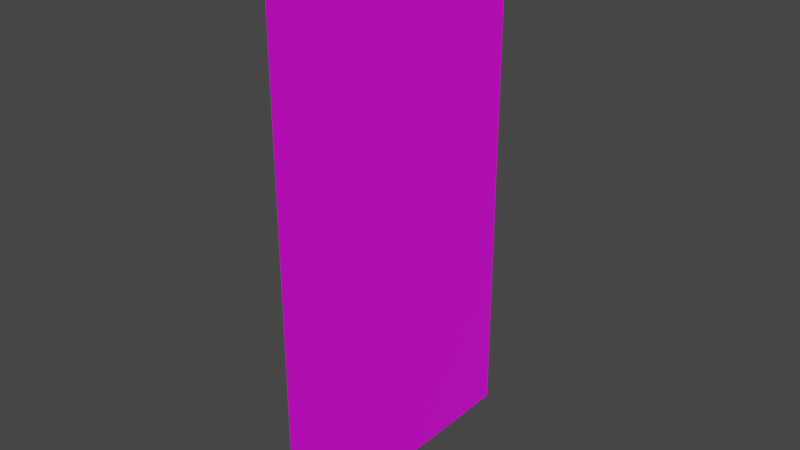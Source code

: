 # Source: blend.blend  (saved by Blender 3.1.7; exported with 4.5.12 LTS)
import bpy
from mathutils import Matrix  # noqa: F401  (used for matrix-valued properties, if any)

bpy.ops.wm.read_factory_settings(use_empty=True)
scene = bpy.context.scene
scene.name = 'Scene'

# ---- collections
col_collection = bpy.data.collections.new('Collection'); scene.collection.children.link(col_collection)

# ---- images (referenced by path relative to the original .blend; pixels are not part of the script)
import os
ASSET_DIR = os.environ.get("B2B_ASSET_DIR", "")  # directory of the original .blend (textures are referenced by path, not embedded)
HERE = os.path.dirname(os.path.abspath(__file__))  # packed textures are extracted next to this script under _unpacked/

def load_image(name, relpath, width, height, colorspace="sRGB"):
    """Load a texture the original file referenced (path relative to the .blend, or extracted next to this script)."""
    p = next((c for c in (os.path.join(HERE, relpath), os.path.join(ASSET_DIR, relpath)) if relpath and os.path.exists(c)), "")
    if p:
        img = bpy.data.images.load(p, check_existing=True)
        img.name = name
    else:  # same state as the original file: an image datablock whose file is absent (Cycles renders it pink)
        img = bpy.data.images.new(name, width, height)
        img.source = "FILE"
        img.filepath = "//" + (relpath or name)
    img.colorspace_settings.name = colorspace
    return img
img_2_png = load_image('인화성시약장보관함2.PNG', '인화성시약장보관함2.PNG', 1024, 1024, 'sRGB')

# ---- materials (node trees are filled in below, after node groups)
mat_fridge_3 = bpy.data.materials.new('fridge_3')
mat_fridge_3.use_transparent_shadow = False
mat_fridge_3.roughness = 0.69
mat_glass = bpy.data.materials.new('glass')
mat_glass.use_transparent_shadow = False
mat_glass.roughness = 0.69
mat_x = bpy.data.materials.new('매테리얼')
mat_x.use_transparent_shadow = False

# ---- material node trees
mat_fridge_3.use_nodes = True; mat_fridge_3.node_tree.nodes.clear()
_N = mat_fridge_3.node_tree.nodes; _L = mat_fridge_3.node_tree.links
n0 = _N.new('ShaderNodeBsdfPrincipled'); n0.name = 'Principled BSDF'; n0.location = (10, 300)
n0.distribution = 'GGX'
n0.subsurface_method = 'RANDOM_WALK_SKIN'
n0.inputs[2].default_value = 0.69
n0.inputs[3].default_value = 1.45
n0.inputs[4].default_value = 0.0
n0.inputs[27].default_value = (0.8, 0.8, 0.8, 1.0)
n1 = _N.new('ShaderNodeOutputMaterial'); n1.name = 'Material Output'; n1.location = (300, 300)
n2 = _N.new('ShaderNodeNormalMap'); n2.name = '노멀 맵'; n2.location = (-300, -300)
n2.label = 'Normal/Map'
_L.new(n0.outputs[0], n1.inputs[0])
_L.new(n2.outputs[0], n0.inputs[5])
n1.is_active_output = True
mat_glass.use_nodes = True; mat_glass.node_tree.nodes.clear()
_N = mat_glass.node_tree.nodes; _L = mat_glass.node_tree.links
n0 = _N.new('ShaderNodeBsdfPrincipled'); n0.name = 'Principled BSDF'; n0.location = (10, 300)
n0.distribution = 'GGX'
n0.subsurface_method = 'RANDOM_WALK_SKIN'
n0.inputs[2].default_value = 0.69
n0.inputs[3].default_value = 1.45
n0.inputs[4].default_value = 0.0
n0.inputs[27].default_value = (0.8, 0.8, 0.8, 1.0)
n1 = _N.new('ShaderNodeOutputMaterial'); n1.name = 'Material Output'; n1.location = (300, 300)
n2 = _N.new('ShaderNodeNormalMap'); n2.name = '노멀 맵'; n2.location = (-300, -300)
n2.label = 'Normal/Map'
_L.new(n0.outputs[0], n1.inputs[0])
_L.new(n2.outputs[0], n0.inputs[5])
n1.is_active_output = True
mat_x.use_nodes = True; mat_x.node_tree.nodes.clear()
_N = mat_x.node_tree.nodes; _L = mat_x.node_tree.links
n0 = _N.new('ShaderNodeBsdfPrincipled'); n0.name = 'Principled BSDF'; n0.location = (10, 300)
n0.distribution = 'GGX'
n0.subsurface_method = 'RANDOM_WALK_SKIN'
n0.inputs[3].default_value = 1.45
n0.inputs[27].default_value = (0.0, 0.0, 0.0, 1.0)
n0.inputs[28].default_value = 1.0
n1 = _N.new('ShaderNodeOutputMaterial'); n1.name = 'Material Output'; n1.location = (300, 300)
n2 = _N.new('ShaderNodeTexImage'); n2.name = '이미지 텍스처'; n2.location = (-342, 134)
n2.image = img_2_png
_L.new(n0.outputs[0], n1.inputs[0])
_L.new(n2.outputs[0], n0.inputs[0])
n1.is_active_output = True

# ---- world
world_world = bpy.data.worlds.new('World'); scene.world = world_world
world_world.use_nodes = True; world_world.node_tree.nodes.clear()
_N = world_world.node_tree.nodes; _L = world_world.node_tree.links
n0 = _N.new('ShaderNodeOutputWorld'); n0.name = 'World Output'; n0.location = (300, 300)
n1 = _N.new('ShaderNodeBackground'); n1.name = 'Background'; n1.location = (10, 300)
n1.inputs[0].default_value = (0.05088, 0.05088, 0.05088, 1.0)
_L.new(n1.outputs[0], n0.inputs[0])
n0.is_active_output = True
world_world.color = (0.05088, 0.05088, 0.05088)
world_world.use_sun_shadow = False
world_world.sun_shadow_jitter_overblur = 0.0

# ---- meshes
me_fridge_3_002 = bpy.data.meshes.new('fridge_3.002')
me_fridge_3_002.from_pydata([(-0.0188, 24.53, 13.6), (0.01879, -24.53, 13.6), (-0.01879, 24.53, -13.6), (0.0188, -24.53, -13.6)], [], [(0, 1, 3, 2)])
me_fridge_3_002.polygons.foreach_set('material_index', [2])
_uv = me_fridge_3_002.uv_layers.new(name='UVMap')
_uv.uv.foreach_set('vector', [0.0007071, 0.9998, 0.001415, 0.0008488, 0.9965, 0.000639, 0.9976, 0.9998])
me_fridge_3_002.materials.append(mat_fridge_3)
me_fridge_3_002.materials.append(mat_glass)
me_fridge_3_002.materials.append(mat_x)
me_fridge_3_002.use_remesh_fix_poles = True
me_fridge_3_002.use_remesh_preserve_attributes = False
me_fridge_3_002.update()
me_fridge_3_002.normals_split_custom_set([tuple(v) for v in zip(*[iter([1.0, 0.0007661, 2.805e-07, 1.0, 0.0007661, 2.805e-07, 1.0, 0.0007661, 2.805e-07, 1.0, 0.0007661, 2.805e-07])] * 3)])

# ---- objects
ob_flammabilityposter = bpy.data.objects.new('FlammabilityPoster', me_fridge_3_002)

# ---- transforms, parenting, visibility, modifiers, constraints
ob_flammabilityposter.location = (0.3035, 0.0004824, 1.004)
ob_flammabilityposter.rotation_euler = (1.571, -0.0, 0.0)
ob_flammabilityposter.scale = (0.01, 0.01, 0.01)
ob_flammabilityposter.color = (0.8, 0.8, 0.8, 1.0)

# ---- collection membership
col_collection.objects.link(ob_flammabilityposter)

# ---- scene / render settings (as saved in the file)
scene.frame_start = 1; scene.frame_end = 250; scene.frame_set(1)
scene.render.engine = 'BLENDER_EEVEE_NEXT'
scene.cycles.sampling_pattern = 'TABULATED_SOBOL'
scene.cycles.use_light_tree = False
scene.view_settings.view_transform = 'Filmic'
bpy.context.view_layer.update()

# ---- added for rendering (the .blend has no active camera and no usable light): camera, sun
cam_auto = bpy.data.cameras.new('AutoCamera')
cam_auto.lens = 50.0
cam_auto.sensor_width = 36.0
cam_auto.clip_end = 1000.0
ob_auto_camera = bpy.data.objects.new('AutoCamera', cam_auto)
scene.collection.objects.link(ob_auto_camera)
ob_auto_camera.location = (0.822522, -0.622366, 1.41933)
ob_auto_camera.rotation_euler = (1.09748, -7.21219e-08, 0.694738)
scene.camera = ob_auto_camera
light_auto_sun = bpy.data.lights.new('AutoSun', 'SUN')
light_auto_sun.energy = 3.0
light_auto_sun.angle = 0.0523599
ob_auto_sun = bpy.data.objects.new('AutoSun', light_auto_sun)
scene.collection.objects.link(ob_auto_sun)
ob_auto_sun.rotation_euler = (0.872665, 0.174533, 0.523599)
bpy.context.view_layer.update()
